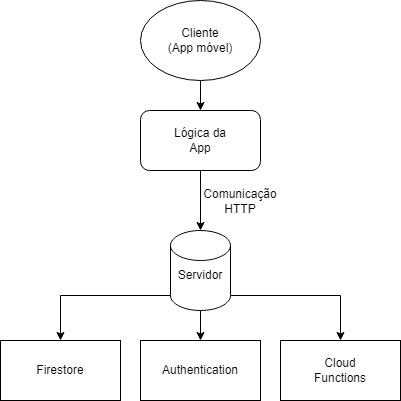

The diagram above was exported from draw.io. Its source (the exported page's mxGraphModel, read from the mxfile embedded in the PNG):
<mxGraphModel dx="1290" dy="583" grid="1" gridSize="10" guides="1" tooltips="1" connect="1" arrows="1" fold="1" page="1" pageScale="1" pageWidth="827" pageHeight="1169" math="0" shadow="0">
  <root>
    <mxCell id="0" />
    <mxCell id="1" parent="0" />
    <mxCell id="NLCQcWpPjDI6mQ_VVRHG-4" style="edgeStyle=orthogonalEdgeStyle;rounded=0;orthogonalLoop=1;jettySize=auto;html=1;exitX=0.5;exitY=1;exitDx=0;exitDy=0;entryX=0.5;entryY=0;entryDx=0;entryDy=0;" parent="1" source="NLCQcWpPjDI6mQ_VVRHG-1" target="NLCQcWpPjDI6mQ_VVRHG-3" edge="1">
      <mxGeometry relative="1" as="geometry" />
    </mxCell>
    <mxCell id="NLCQcWpPjDI6mQ_VVRHG-1" value="" style="ellipse;whiteSpace=wrap;html=1;" parent="1" vertex="1">
      <mxGeometry x="370" y="10" width="120" height="80" as="geometry" />
    </mxCell>
    <mxCell id="NLCQcWpPjDI6mQ_VVRHG-2" value="Cliente&lt;div&gt;(App móvel)&lt;/div&gt;" style="text;html=1;align=center;verticalAlign=middle;whiteSpace=wrap;rounded=0;" parent="1" vertex="1">
      <mxGeometry x="395" y="35" width="70" height="30" as="geometry" />
    </mxCell>
    <mxCell id="NLCQcWpPjDI6mQ_VVRHG-8" style="edgeStyle=orthogonalEdgeStyle;rounded=0;orthogonalLoop=1;jettySize=auto;html=1;exitX=0.5;exitY=1;exitDx=0;exitDy=0;" parent="1" source="NLCQcWpPjDI6mQ_VVRHG-3" target="NLCQcWpPjDI6mQ_VVRHG-7" edge="1">
      <mxGeometry relative="1" as="geometry" />
    </mxCell>
    <mxCell id="NLCQcWpPjDI6mQ_VVRHG-3" value="" style="rounded=1;whiteSpace=wrap;html=1;" parent="1" vertex="1">
      <mxGeometry x="370" y="120" width="120" height="60" as="geometry" />
    </mxCell>
    <mxCell id="NLCQcWpPjDI6mQ_VVRHG-5" value="Lógica da App" style="text;html=1;align=center;verticalAlign=middle;whiteSpace=wrap;rounded=0;" parent="1" vertex="1">
      <mxGeometry x="400" y="135" width="60" height="30" as="geometry" />
    </mxCell>
    <mxCell id="NLCQcWpPjDI6mQ_VVRHG-23" style="edgeStyle=orthogonalEdgeStyle;rounded=0;orthogonalLoop=1;jettySize=auto;html=1;exitX=0.5;exitY=1;exitDx=0;exitDy=0;exitPerimeter=0;" parent="1" source="NLCQcWpPjDI6mQ_VVRHG-7" target="NLCQcWpPjDI6mQ_VVRHG-12" edge="1">
      <mxGeometry relative="1" as="geometry" />
    </mxCell>
    <mxCell id="NLCQcWpPjDI6mQ_VVRHG-24" style="edgeStyle=orthogonalEdgeStyle;rounded=0;orthogonalLoop=1;jettySize=auto;html=1;exitX=0;exitY=1;exitDx=0;exitDy=-15;exitPerimeter=0;entryX=0.5;entryY=0;entryDx=0;entryDy=0;" parent="1" source="NLCQcWpPjDI6mQ_VVRHG-7" target="NLCQcWpPjDI6mQ_VVRHG-11" edge="1">
      <mxGeometry relative="1" as="geometry" />
    </mxCell>
    <mxCell id="NLCQcWpPjDI6mQ_VVRHG-25" style="edgeStyle=orthogonalEdgeStyle;rounded=0;orthogonalLoop=1;jettySize=auto;html=1;exitX=1;exitY=1;exitDx=0;exitDy=-15;exitPerimeter=0;entryX=0.5;entryY=0;entryDx=0;entryDy=0;" parent="1" source="NLCQcWpPjDI6mQ_VVRHG-7" target="NLCQcWpPjDI6mQ_VVRHG-13" edge="1">
      <mxGeometry relative="1" as="geometry" />
    </mxCell>
    <mxCell id="NLCQcWpPjDI6mQ_VVRHG-7" value="" style="shape=cylinder3;whiteSpace=wrap;html=1;boundedLbl=1;backgroundOutline=1;size=15;" parent="1" vertex="1">
      <mxGeometry x="400" y="240" width="60" height="80" as="geometry" />
    </mxCell>
    <mxCell id="NLCQcWpPjDI6mQ_VVRHG-9" value="Comunicação HTTP" style="text;html=1;align=center;verticalAlign=middle;whiteSpace=wrap;rounded=0;" parent="1" vertex="1">
      <mxGeometry x="440" y="196" width="60" height="30" as="geometry" />
    </mxCell>
    <mxCell id="NLCQcWpPjDI6mQ_VVRHG-10" value="Servidor" style="text;html=1;align=center;verticalAlign=middle;whiteSpace=wrap;rounded=0;" parent="1" vertex="1">
      <mxGeometry x="400" y="270" width="60" height="30" as="geometry" />
    </mxCell>
    <mxCell id="NLCQcWpPjDI6mQ_VVRHG-11" value="" style="rounded=0;whiteSpace=wrap;html=1;" parent="1" vertex="1">
      <mxGeometry x="230" y="350" width="120" height="60" as="geometry" />
    </mxCell>
    <mxCell id="NLCQcWpPjDI6mQ_VVRHG-12" value="" style="rounded=0;whiteSpace=wrap;html=1;" parent="1" vertex="1">
      <mxGeometry x="370" y="350" width="120" height="60" as="geometry" />
    </mxCell>
    <mxCell id="NLCQcWpPjDI6mQ_VVRHG-13" value="" style="rounded=0;whiteSpace=wrap;html=1;" parent="1" vertex="1">
      <mxGeometry x="510" y="350" width="120" height="60" as="geometry" />
    </mxCell>
    <mxCell id="NLCQcWpPjDI6mQ_VVRHG-19" value="Firestore" style="text;html=1;align=center;verticalAlign=middle;whiteSpace=wrap;rounded=0;" parent="1" vertex="1">
      <mxGeometry x="260" y="365" width="60" height="30" as="geometry" />
    </mxCell>
    <mxCell id="NLCQcWpPjDI6mQ_VVRHG-20" value="Authentication" style="text;html=1;align=center;verticalAlign=middle;whiteSpace=wrap;rounded=0;" parent="1" vertex="1">
      <mxGeometry x="400" y="365" width="60" height="30" as="geometry" />
    </mxCell>
    <mxCell id="NLCQcWpPjDI6mQ_VVRHG-21" value="Cloud Functions" style="text;html=1;align=center;verticalAlign=middle;whiteSpace=wrap;rounded=0;" parent="1" vertex="1">
      <mxGeometry x="540" y="365" width="60" height="30" as="geometry" />
    </mxCell>
  </root>
</mxGraphModel>